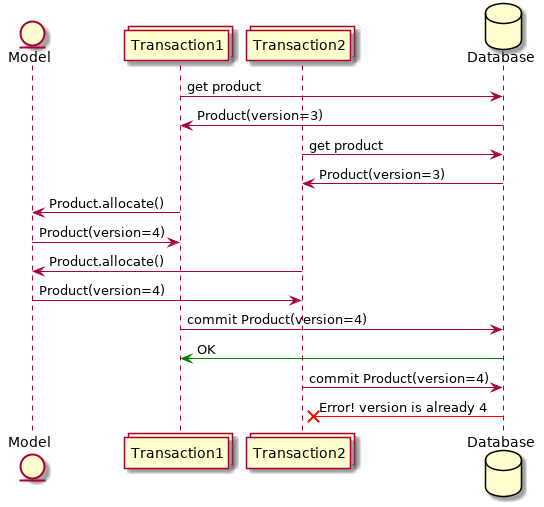

The diagram above was rendered by PlantUML. Its source (embedded in the PNG):
@startuml

entity Model
collections Transaction1
collections Transaction2
database Database


Transaction1 -> Database: get product
Database -> Transaction1: Product(version=3)
Transaction2 -> Database: get product
Database -> Transaction2: Product(version=3)
Transaction1 -> Model: Product.allocate()
Model -> Transaction1: Product(version=4)
Transaction2 -> Model: Product.allocate()
Model -> Transaction2: Product(version=4)
Transaction1 -> Database: commit Product(version=4)
Database -[#green]> Transaction1: OK
Transaction2 -> Database: commit Product(version=4)
Database -[#red]>x Transaction2: Error! version is already 4

@enduml